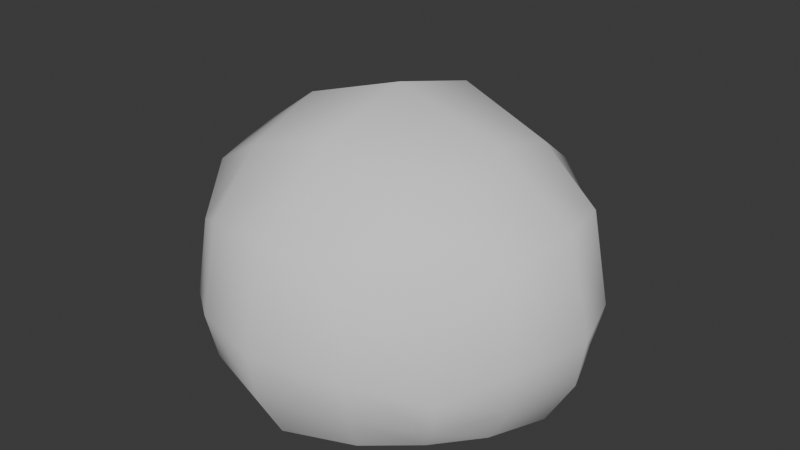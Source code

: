 # Source: arbusto_v3_auo1003.blend  (saved by Blender 4.5.90; exported with 4.5.12 LTS)
import bpy
from mathutils import Matrix  # noqa: F401  (used for matrix-valued properties, if any)

bpy.ops.wm.read_factory_settings(use_empty=True)
scene = bpy.context.scene
scene.name = 'Scene'

# ---- collections
col_collection = bpy.data.collections.new('Collection'); scene.collection.children.link(col_collection)

# ---- world
world_world = bpy.data.worlds.new('World'); scene.world = world_world
world_world.use_nodes = True; world_world.node_tree.nodes.clear()
_N = world_world.node_tree.nodes; _L = world_world.node_tree.links
n0 = _N.new('ShaderNodeOutputWorld'); n0.name = 'World Output'; n0.location = (200, 100)
n1 = _N.new('ShaderNodeBackground'); n1.name = 'Background'; n1.location = (-200, 100)
n1.inputs[0].default_value = (0.05088, 0.05088, 0.05088, 1.0)
_L.new(n1.outputs[0], n0.inputs[0])
n0.is_active_output = True
world_world.color = (0.05088, 0.05088, 0.05088)
world_world.sun_shadow_jitter_overblur = 0.0

# ---- meshes
me_cube_008 = bpy.data.meshes.new('Cube.008')
me_cube_008.from_pydata([(-1.139, -1.008, 0.4417), (-1.139, 1.008, 0.4417), (1.139, -1.008, 0.4417), (1.139, 1.008, 0.4417), (-0.9354, -0.8272, -0.8257), (-1.545, -9.537e-07, 0.8018), (-0.9354, 0.8272, -0.8257), (-9.198e-09, 1.489, 0.8018), (0.9354, 0.8272, -0.8257), (1.545, -9.537e-07, 0.8018), (0.9354, -0.8272, -0.8257), (3.665e-09, -1.489, 0.8018), (-1.433, -9.537e-07, -0.8257), (1.373e-08, 1.381, -0.8257), (1.433, -9.537e-07, -0.8257), (-2.092e-08, -1.381, -0.8257), (4.079e-09, -9.537e-07, 1.557), (0.6698, 1.314, 0.6945), (0.6698, -1.314, 0.6945), (0.5499, 1.156, -0.8257), (0.5499, -1.156, -0.8257), (0.9082, -9.537e-07, 1.264), (-0.6698, 1.314, 0.6945), (-0.6698, -1.314, 0.6945), (-0.5499, 1.156, -0.8257), (-0.5499, -1.156, -0.8257), (-0.9082, -9.537e-07, 1.264), (-1.406, 0.5603, 0.7309), (1.406, 0.5603, 0.7309), (-1.237, 0.46, -0.8257), (1.237, 0.46, -0.8257), (-3.074e-09, 0.8281, 1.337), (0.8266, 0.731, 1.07), (-0.8266, 0.731, 1.07), (-1.406, -0.5603, 0.7309), (1.406, -0.5603, 0.7309), (-1.237, -0.46, -0.8257), (1.237, -0.46, -0.8257), (4.079e-09, -0.8281, 1.337), (0.8266, -0.731, 1.07), (-0.8266, -0.731, 1.07), (-1.211, -1.071, -0.2109), (-1.211, 1.071, -0.2109), (1.211, 1.071, -0.2109), (1.211, -1.071, -0.2109), (-1.739, -9.537e-07, -0.0006591), (2.204e-09, 1.676, -0.0006591), (1.739, -9.537e-07, -0.0006591), (-1.052e-08, -1.676, -0.000659), (0.7122, -1.443, -0.06329), (0.7122, 1.443, -0.06329), (-0.7122, -1.443, -0.06329), (-0.7122, 1.443, -0.06329), (1.543, 0.5958, -0.04206), (-1.543, 0.5958, -0.04206), (1.543, -0.5958, -0.04206), (-1.543, -0.5958, -0.04206), (-1.133, 1.002, -0.5219), (1.133, 1.002, -0.5219), (1.133, -1.002, -0.5219), (-1.674, -9.537e-07, -0.411), (9.044e-09, 1.613, -0.411), (1.674, -9.537e-07, -0.411), (-1.596e-08, -1.613, -0.411), (0.6661, -1.371, -0.444), (0.6661, 1.371, -0.444), (-0.6661, -1.371, -0.444), (-0.6661, 1.371, -0.444), (1.467, 0.5572, -0.4328), (-1.467, 0.5572, -0.4328), (1.467, -0.5572, -0.4328), (-1.467, -0.5572, -0.4328), (-1.133, -1.002, -0.5219)], [], [(56, 34, 5, 45), (54, 27, 1, 42), (52, 22, 7, 46), (50, 17, 3, 43), (53, 28, 9, 47), (55, 35, 2, 44), (49, 18, 11, 48), (51, 23, 0, 41), (32, 31, 16, 21), (33, 27, 5, 26), (40, 34, 0, 23), (39, 38, 11, 18), (35, 39, 18, 2), (28, 32, 21, 9), (44, 2, 18, 49), (46, 7, 17, 50), (38, 40, 23, 11), (31, 33, 26, 16), (48, 11, 23, 51), (42, 1, 22, 52), (7, 22, 33, 31), (3, 17, 32, 28), (22, 1, 27, 33), (17, 7, 31, 32), (43, 3, 28, 53), (45, 5, 27, 54), (16, 26, 40, 38), (9, 21, 39, 35), (21, 16, 38, 39), (26, 5, 34, 40), (47, 9, 35, 55), (41, 0, 34, 56), (72, 41, 56, 71), (62, 47, 55, 70), (60, 45, 54, 69), (58, 43, 53, 68), (57, 42, 52, 67), (63, 48, 51, 66), (61, 46, 50, 65), (59, 44, 49, 64), (66, 51, 41, 72), (64, 49, 48, 63), (70, 55, 44, 59), (68, 53, 47, 62), (65, 50, 43, 58), (67, 52, 46, 61), (69, 54, 42, 57), (71, 56, 45, 60), (36, 71, 60, 12), (29, 69, 57, 6), (24, 67, 61, 13), (19, 65, 58, 8), (30, 68, 62, 14), (37, 70, 59, 10), (20, 64, 63, 15), (25, 66, 72, 4), (10, 59, 64, 20), (13, 61, 65, 19), (15, 63, 66, 25), (6, 57, 67, 24), (8, 58, 68, 30), (12, 60, 69, 29), (14, 62, 70, 37), (4, 72, 71, 36)])
me_cube_008.polygons.foreach_set('use_smooth', [True] * 64)
_uv = me_cube_008.uv_layers.new(name='UVMap')
_uv.uv.foreach_set('vector', [0.7913, 0.6748, 0.66, 0.6726, 0.6491, 0.7725, 0.7841, 0.7725, 0.7913, 0.8702, 0.66, 0.8724, 0.7071, 0.964, 0.8219, 0.9671, 0.1817, 0.8705, 0.05298, 0.8721, 0.0361, 0.7528, 0.171, 0.7528, 0.1817, 0.6352, 0.05298, 0.6336, 0.09413, 0.5355, 0.2089, 0.531, 0.7913, 0.8702, 0.66, 0.8724, 0.6491, 0.7725, 0.7841, 0.7725, 0.7913, 0.6748, 0.66, 0.6726, 0.7071, 0.581, 0.8219, 0.5779, 0.1817, 0.8705, 0.05298, 0.8721, 0.0361, 0.7528, 0.171, 0.7528, 0.1817, 0.6352, 0.05298, 0.6336, 0.09413, 0.5355, 0.2089, 0.531, 0.4033, 0.4387, 0.4007, 0.2993, 0.5275, 0.2997, 0.5271, 0.4446, 0.4041, 0.16, 0.4205, 0.0392, 0.5283, 0.01822, 0.5279, 0.1548, 0.6516, 0.1607, 0.6359, 0.03979, 0.7433, 0.06599, 0.7746, 0.1749, 0.6509, 0.4394, 0.6542, 0.3, 0.7947, 0.3004, 0.7739, 0.4259, 0.6345, 0.5602, 0.6509, 0.4394, 0.7739, 0.4259, 0.742, 0.5346, 0.419, 0.5596, 0.4033, 0.4387, 0.5271, 0.4446, 0.5267, 0.5812, 0.2089, 0.9747, 0.09413, 0.9702, 0.05298, 0.8721, 0.1817, 0.8705, 0.171, 0.7528, 0.0361, 0.7528, 0.05298, 0.6336, 0.1817, 0.6352, 0.6542, 0.3, 0.6516, 0.1607, 0.7746, 0.1749, 0.7947, 0.3004, 0.4007, 0.2993, 0.4041, 0.16, 0.5279, 0.1548, 0.5275, 0.2997, 0.171, 0.7528, 0.0361, 0.7528, 0.05298, 0.6336, 0.1817, 0.6352, 0.2089, 0.9747, 0.09413, 0.9702, 0.05298, 0.8721, 0.1817, 0.8705, 0.2602, 0.299, 0.2811, 0.1735, 0.4041, 0.16, 0.4007, 0.2993, 0.3116, 0.5334, 0.2804, 0.4245, 0.4033, 0.4387, 0.419, 0.5596, 0.2811, 0.1735, 0.3129, 0.06481, 0.4205, 0.0392, 0.4041, 0.16, 0.2804, 0.4245, 0.2602, 0.299, 0.4007, 0.2993, 0.4033, 0.4387, 0.8219, 0.9671, 0.7071, 0.964, 0.66, 0.8724, 0.7913, 0.8702, 0.7841, 0.7725, 0.6491, 0.7725, 0.66, 0.8724, 0.7913, 0.8702, 0.5275, 0.2997, 0.5279, 0.1548, 0.6516, 0.1607, 0.6542, 0.3, 0.5267, 0.5812, 0.5271, 0.4446, 0.6509, 0.4394, 0.6345, 0.5602, 0.5271, 0.4446, 0.5275, 0.2997, 0.6542, 0.3, 0.6509, 0.4394, 0.5279, 0.1548, 0.5283, 0.01822, 0.6359, 0.03979, 0.6516, 0.1607, 0.7841, 0.7725, 0.6491, 0.7725, 0.66, 0.6726, 0.7913, 0.6748, 0.8219, 0.5779, 0.7071, 0.581, 0.66, 0.6726, 0.7913, 0.6748, 0.8813, 0.5842, 0.8219, 0.5779, 0.7913, 0.6748, 0.8566, 0.6777, 0.8471, 0.7725, 0.7841, 0.7725, 0.7913, 0.6748, 0.8566, 0.6777, 0.8471, 0.7725, 0.7841, 0.7725, 0.7913, 0.8702, 0.8566, 0.8673, 0.8813, 0.9608, 0.8219, 0.9671, 0.7913, 0.8702, 0.8566, 0.8673, 0.2681, 0.9671, 0.2089, 0.9747, 0.1817, 0.8705, 0.2456, 0.8666, 0.2346, 0.7528, 0.171, 0.7528, 0.1817, 0.6352, 0.2456, 0.6391, 0.2346, 0.7528, 0.171, 0.7528, 0.1817, 0.6352, 0.2456, 0.6391, 0.2681, 0.9671, 0.2089, 0.9747, 0.1817, 0.8705, 0.2456, 0.8666, 0.2456, 0.6391, 0.1817, 0.6352, 0.2089, 0.531, 0.2681, 0.5386, 0.2456, 0.8666, 0.1817, 0.8705, 0.171, 0.7528, 0.2346, 0.7528, 0.8566, 0.6777, 0.7913, 0.6748, 0.8219, 0.5779, 0.8813, 0.5842, 0.8566, 0.8673, 0.7913, 0.8702, 0.7841, 0.7725, 0.8471, 0.7725, 0.2456, 0.6391, 0.1817, 0.6352, 0.2089, 0.531, 0.2681, 0.5386, 0.2456, 0.8666, 0.1817, 0.8705, 0.171, 0.7528, 0.2346, 0.7528, 0.8566, 0.8673, 0.7913, 0.8702, 0.8219, 0.9671, 0.8813, 0.9608, 0.8566, 0.6777, 0.7913, 0.6748, 0.7841, 0.7725, 0.8471, 0.7725, 0.9367, 0.6823, 0.8566, 0.6777, 0.8471, 0.7725, 0.9273, 0.7725, 0.9367, 0.8627, 0.8566, 0.8673, 0.8813, 0.9608, 0.9518, 0.9463, 0.3232, 0.8597, 0.2456, 0.8666, 0.2346, 0.7528, 0.3142, 0.7528, 0.3232, 0.646, 0.2456, 0.6391, 0.2681, 0.5386, 0.3378, 0.5566, 0.9367, 0.8627, 0.8566, 0.8673, 0.8471, 0.7725, 0.9273, 0.7725, 0.9367, 0.6823, 0.8566, 0.6777, 0.8813, 0.5842, 0.9518, 0.5987, 0.3232, 0.8597, 0.2456, 0.8666, 0.2346, 0.7528, 0.3142, 0.7528, 0.3232, 0.646, 0.2456, 0.6391, 0.2681, 0.5386, 0.3378, 0.5566, 0.3378, 0.9491, 0.2681, 0.9671, 0.2456, 0.8666, 0.3232, 0.8597, 0.3142, 0.7528, 0.2346, 0.7528, 0.2456, 0.6391, 0.3232, 0.646, 0.3142, 0.7528, 0.2346, 0.7528, 0.2456, 0.6391, 0.3232, 0.646, 0.3378, 0.9491, 0.2681, 0.9671, 0.2456, 0.8666, 0.3232, 0.8597, 0.9518, 0.9463, 0.8813, 0.9608, 0.8566, 0.8673, 0.9367, 0.8627, 0.9273, 0.7725, 0.8471, 0.7725, 0.8566, 0.8673, 0.9367, 0.8627, 0.9273, 0.7725, 0.8471, 0.7725, 0.8566, 0.6777, 0.9367, 0.6823, 0.9518, 0.5987, 0.8813, 0.5842, 0.8566, 0.6777, 0.9367, 0.6823])
me_cube_008.update()

# ---- objects
ob_cube_005 = bpy.data.objects.new('Cube.005', me_cube_008)

# ---- transforms, parenting, visibility, modifiers, constraints
ob_cube_005.location = (0.0, 0.0, 0.0)

# ---- collection membership
col_collection.objects.link(ob_cube_005)

# ---- scene / render settings (as saved in the file)
scene.frame_start = 1; scene.frame_end = 250; scene.frame_set(2)
scene.render.engine = 'BLENDER_EEVEE_NEXT'
bpy.context.view_layer.update()

# ---- added for rendering (the .blend has no active camera and no usable light): camera, sun
cam_auto = bpy.data.cameras.new('AutoCamera')
cam_auto.lens = 50.0
cam_auto.sensor_width = 36.0
cam_auto.clip_end = 1000.0
ob_auto_camera = bpy.data.objects.new('AutoCamera', cam_auto)
scene.collection.objects.link(ob_auto_camera)
ob_auto_camera.location = (4.98301, -5.97962, 4.35222)
ob_auto_camera.rotation_euler = (1.09748, -7.21219e-08, 0.694738)
scene.camera = ob_auto_camera
light_auto_sun = bpy.data.lights.new('AutoSun', 'SUN')
light_auto_sun.energy = 3.0
light_auto_sun.angle = 0.0523599
ob_auto_sun = bpy.data.objects.new('AutoSun', light_auto_sun)
scene.collection.objects.link(ob_auto_sun)
ob_auto_sun.rotation_euler = (0.872665, 0.174533, 0.523599)
bpy.context.view_layer.update()
